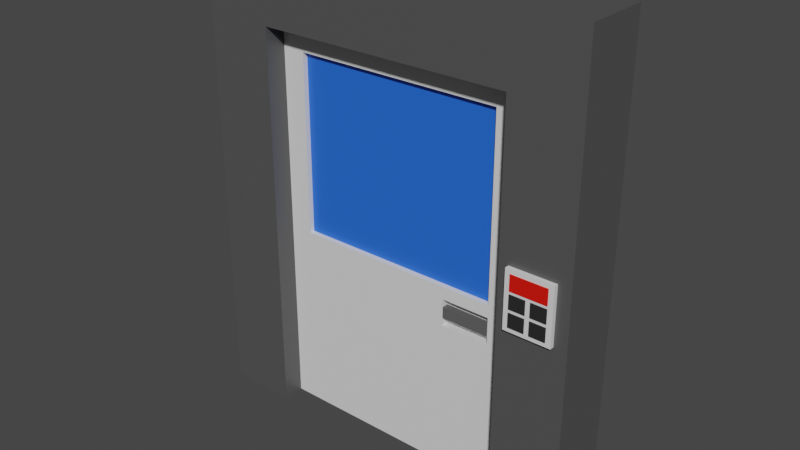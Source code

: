 # Source: SM_DoorFrame.blend  (saved by Blender 3.1.7; exported with 4.5.12 LTS)
import bpy
from mathutils import Matrix  # noqa: F401  (used for matrix-valued properties, if any)

bpy.ops.wm.read_factory_settings(use_empty=True)
scene = bpy.context.scene
scene.name = 'Scene'

# ---- collections
col_collection = bpy.data.collections.new('Collection'); scene.collection.children.link(col_collection)

# ---- materials (node trees are filled in below, after node groups)
mat_frame = bpy.data.materials.new('frame')
mat_frame.alpha_threshold = 0.0
mat_frame.use_transparent_shadow = False
mat_frame.line_color = (0.0, 0.0, 0.0, 1.0)
mat_door_window = bpy.data.materials.new('door_window')
mat_door_window.use_transparent_shadow = False
mat_door = bpy.data.materials.new('door')
mat_door.use_transparent_shadow = False
mat_door_handle = bpy.data.materials.new('door_handle')
mat_door_handle.use_transparent_shadow = False
mat_control_panel_base_color = bpy.data.materials.new('control_panel_base_color')
mat_control_panel_base_color.use_transparent_shadow = False
mat_control_panel_display = bpy.data.materials.new('control_panel_display')
mat_control_panel_display.use_transparent_shadow = False
mat_control_panel_buttons = bpy.data.materials.new('control_panel_buttons')
mat_control_panel_buttons.use_transparent_shadow = False

# ---- material node trees
mat_frame.use_nodes = True; mat_frame.node_tree.nodes.clear()
_N = mat_frame.node_tree.nodes; _L = mat_frame.node_tree.links
n0 = _N.new('ShaderNodeOutputMaterial'); n0.name = 'Material Output'; n0.location = (300, 300)
n1 = _N.new('ShaderNodeBsdfPrincipled'); n1.name = 'Principled BSDF'; n1.location = (10, 300)
n1.distribution = 'GGX'
n1.subsurface_method = 'RANDOM_WALK_SKIN'
n1.inputs[0].default_value = (0.08353, 0.08353, 0.08353, 1.0)
n1.inputs[2].default_value = 0.4
n1.inputs[3].default_value = 1.45
n1.inputs[27].default_value = (0.0, 0.0, 0.0, 1.0)
n1.inputs[28].default_value = 1.0
_L.new(n1.outputs[0], n0.inputs[0])
n0.is_active_output = True
mat_door_window.use_nodes = True; mat_door_window.node_tree.nodes.clear()
_N = mat_door_window.node_tree.nodes; _L = mat_door_window.node_tree.links
n0 = _N.new('ShaderNodeBsdfPrincipled'); n0.name = 'Principled BSDF'; n0.location = (10, 300)
n0.distribution = 'GGX'
n0.subsurface_method = 'RANDOM_WALK_SKIN'
n0.inputs[0].default_value = (0.01781, 0.1375, 0.8, 1.0)
n0.inputs[3].default_value = 1.45
n0.inputs[27].default_value = (0.0, 0.0, 0.0, 1.0)
n0.inputs[28].default_value = 1.0
n1 = _N.new('ShaderNodeOutputMaterial'); n1.name = 'Material Output'; n1.location = (300, 300)
_L.new(n0.outputs[0], n1.inputs[0])
n1.is_active_output = True
mat_door.use_nodes = True; mat_door.node_tree.nodes.clear()
_N = mat_door.node_tree.nodes; _L = mat_door.node_tree.links
n0 = _N.new('ShaderNodeBsdfPrincipled'); n0.name = 'Principled BSDF'; n0.location = (10, 300)
n0.distribution = 'GGX'
n0.subsurface_method = 'RANDOM_WALK_SKIN'
n0.inputs[3].default_value = 1.45
n0.inputs[27].default_value = (0.0, 0.0, 0.0, 1.0)
n0.inputs[28].default_value = 1.0
n1 = _N.new('ShaderNodeOutputMaterial'); n1.name = 'Material Output'; n1.location = (300, 300)
_L.new(n0.outputs[0], n1.inputs[0])
n1.is_active_output = True
mat_door_handle.use_nodes = True; mat_door_handle.node_tree.nodes.clear()
_N = mat_door_handle.node_tree.nodes; _L = mat_door_handle.node_tree.links
n0 = _N.new('ShaderNodeBsdfPrincipled'); n0.name = 'Principled BSDF'; n0.location = (10, 300)
n0.distribution = 'GGX'
n0.subsurface_method = 'RANDOM_WALK_SKIN'
n0.inputs[0].default_value = (0.1107, 0.1107, 0.1107, 1.0)
n0.inputs[3].default_value = 1.45
n0.inputs[27].default_value = (0.0, 0.0, 0.0, 1.0)
n0.inputs[28].default_value = 1.0
n1 = _N.new('ShaderNodeOutputMaterial'); n1.name = 'Material Output'; n1.location = (300, 300)
_L.new(n0.outputs[0], n1.inputs[0])
n1.is_active_output = True
mat_control_panel_base_color.use_nodes = True; mat_control_panel_base_color.node_tree.nodes.clear()
_N = mat_control_panel_base_color.node_tree.nodes; _L = mat_control_panel_base_color.node_tree.links
n0 = _N.new('ShaderNodeBsdfPrincipled'); n0.name = 'Principled BSDF'; n0.location = (10, 300)
n0.distribution = 'GGX'
n0.subsurface_method = 'RANDOM_WALK_SKIN'
n0.inputs[3].default_value = 1.45
n0.inputs[27].default_value = (0.0, 0.0, 0.0, 1.0)
n0.inputs[28].default_value = 1.0
n1 = _N.new('ShaderNodeOutputMaterial'); n1.name = 'Material Output'; n1.location = (300, 300)
_L.new(n0.outputs[0], n1.inputs[0])
n1.is_active_output = True
mat_control_panel_display.use_nodes = True; mat_control_panel_display.node_tree.nodes.clear()
_N = mat_control_panel_display.node_tree.nodes; _L = mat_control_panel_display.node_tree.links
n0 = _N.new('ShaderNodeBsdfPrincipled'); n0.name = 'Principled BSDF'; n0.location = (10, 300)
n0.distribution = 'GGX'
n0.subsurface_method = 'RANDOM_WALK_SKIN'
n0.inputs[0].default_value = (0.8, 0.006297, 0.0, 1.0)
n0.inputs[3].default_value = 1.45
n0.inputs[27].default_value = (0.0, 0.0, 0.0, 1.0)
n0.inputs[28].default_value = 1.0
n1 = _N.new('ShaderNodeOutputMaterial'); n1.name = 'Material Output'; n1.location = (300, 300)
_L.new(n0.outputs[0], n1.inputs[0])
n1.is_active_output = True
mat_control_panel_buttons.use_nodes = True; mat_control_panel_buttons.node_tree.nodes.clear()
_N = mat_control_panel_buttons.node_tree.nodes; _L = mat_control_panel_buttons.node_tree.links
n0 = _N.new('ShaderNodeBsdfPrincipled'); n0.name = 'Principled BSDF'; n0.location = (10, 300)
n0.distribution = 'GGX'
n0.subsurface_method = 'RANDOM_WALK_SKIN'
n0.inputs[0].default_value = (0.02198, 0.02198, 0.02198, 1.0)
n0.inputs[3].default_value = 1.45
n0.inputs[27].default_value = (0.0, 0.0, 0.0, 1.0)
n0.inputs[28].default_value = 1.0
n1 = _N.new('ShaderNodeOutputMaterial'); n1.name = 'Material Output'; n1.location = (300, 300)
_L.new(n0.outputs[0], n1.inputs[0])
n1.is_active_output = True

# ---- world
world_world = bpy.data.worlds.new('World'); scene.world = world_world
world_world.use_nodes = True; world_world.node_tree.nodes.clear()
_N = world_world.node_tree.nodes; _L = world_world.node_tree.links
n0 = _N.new('ShaderNodeOutputWorld'); n0.name = 'World Output'; n0.location = (300, 300)
n1 = _N.new('ShaderNodeBackground'); n1.name = 'Background'; n1.location = (10, 300)
n1.inputs[0].default_value = (0.05088, 0.05088, 0.05088, 1.0)
_L.new(n1.outputs[0], n0.inputs[0])
n0.is_active_output = True
world_world.color = (0.05088, 0.05088, 0.05088)
world_world.use_sun_shadow = False
world_world.sun_shadow_jitter_overblur = 0.0

# ---- meshes
me_cube = bpy.data.meshes.new('Cube')
me_cube.from_pydata([(1.18, 0.1949, 2.768), (1.18, 0.1949, -0.004999), (1.18, -0.1949, 2.768), (1.18, -0.1949, -0.004999), (-1.18, 0.1949, 2.768), (-1.18, 0.1949, -0.004999), (-1.18, -0.1949, 2.768), (-1.18, -0.1949, -0.004999), (-0.7658, -0.1949, 2.369), (0.7658, -0.1949, 2.369), (-0.7658, -0.1949, -0.004999), (0.7658, -0.1949, -0.004999), (-0.7658, 0.1949, -0.004999), (0.7658, 0.1949, -0.004999), (0.7658, 0.1949, 2.369), (-0.7658, 0.1949, 2.369)], [], [(0, 4, 6, 2), (3, 2, 6, 7, 10, 8, 9, 11), (7, 6, 4, 5), (13, 1, 3, 11), (7, 5, 12, 10), (1, 0, 2, 3), (5, 4, 0, 1, 13, 14, 15, 12), (9, 8, 15, 14), (15, 8, 10, 12), (13, 11, 9, 14)])
_uv = me_cube.uv_layers.new(name='UVMap')
_uv.uv.foreach_set('vector', [0.625, 0.5, 0.875, 0.5, 0.875, 0.75, 0.625, 0.75, 0.375, 0.75, 0.625, 0.75, 0.625, 1.0, 0.375, 1.0, 0.375, 0.9561, 0.589, 0.9561, 0.589, 0.7939, 0.375, 0.7939, 0.375, 0.0, 0.625, 0.0, 0.625, 0.25, 0.375, 0.25, 0.3311, 0.5, 0.375, 0.5, 0.375, 0.75, 0.3311, 0.75, 0.125, 0.75, 0.125, 0.5, 0.1689, 0.5, 0.1689, 0.75, 0.375, 0.5, 0.625, 0.5, 0.625, 0.75, 0.375, 0.75, 0.375, 0.25, 0.625, 0.25, 0.625, 0.5, 0.375, 0.5, 0.375, 0.4561, 0.589, 0.4561, 0.589, 0.2939, 0.375, 0.2939, 0.625, 0.731, 0.875, 0.731, 0.875, 0.519, 0.625, 0.519, 0.625, 0.231, 0.625, 0.01897, 0.3799, 0.01897, 0.3799, 0.231, 0.3799, 0.519, 0.3799, 0.731, 0.625, 0.731, 0.625, 0.519])
me_cube.materials.append(mat_frame)
me_cube.use_remesh_preserve_volume = False
me_cube.use_remesh_preserve_attributes = False
me_cube.use_mirror_vertex_groups = False
me_cube.update()
me_cube_002 = bpy.data.meshes.new('Cube.002')
me_cube_002.from_pydata([(-0.9058, -0.1131, -1.444), (-0.9058, -0.1131, 1.32), (-0.9058, 0.1131, -1.444), (0.3897, -0.02933, -0.3893), (-0.9058, 0.1131, 1.32), (0.3897, -0.02933, -0.1998), (0.9058, -0.1131, -1.444), (0.9058, -0.1131, 1.32), (0.9058, 0.1131, -1.444), (0.7281, -0.02933, -0.3893), (0.9058, 0.1131, 1.32), (0.7281, -0.02933, -0.1998), (-0.7277, 0.1131, 1.139), (-0.7277, -0.1131, 1.139), (-0.7277, -0.1131, -0.1119), (-0.7277, 0.1131, -0.1119), (0.7277, -0.1131, 1.139), (0.7277, 0.1131, 1.139), (0.7277, 0.1131, -0.1119), (0.7277, -0.1131, -0.1119), (-0.7277, 0.05927, 1.139), (-0.7277, -0.05927, 1.139), (-0.7277, -0.05927, -0.1119), (-0.7277, 0.05927, -0.1119), (0.7277, -0.05927, 1.139), (0.7277, 0.05927, 1.139), (0.7277, 0.05927, -0.1119), (0.7277, -0.05927, -0.1119), (0.3897, -0.1131, -0.3893), (0.3897, -0.1131, -0.1998), (0.7281, -0.1131, -0.1998), (0.7281, -0.1131, -0.3893), (0.3709, -0.1124, -0.3337), (0.3709, -0.1124, -0.2557), (0.3709, -0.04446, -0.3337), (0.3709, -0.04446, -0.2557), (0.7527, -0.1124, -0.3337), (0.7527, -0.1124, -0.2557), (0.7527, -0.04446, -0.3337), (0.7527, -0.04446, -0.2557)], [], [(0, 1, 4, 2), (17, 10, 8, 2, 4, 12, 15, 18), (4, 10, 17, 12), (8, 10, 7, 6), (6, 7, 16, 19, 30, 31), (19, 14, 13, 1, 0, 6, 31, 28, 29, 30), (16, 7, 1, 13), (2, 8, 6, 0), (10, 4, 1, 7), (13, 14, 22, 21), (12, 17, 25, 20), (18, 15, 23, 26), (16, 13, 21, 24), (22, 27, 24, 21), (23, 20, 25, 26), (17, 18, 26, 25), (14, 19, 27, 22), (19, 16, 24, 27), (15, 12, 20, 23), (3, 5, 29, 28), (3, 9, 11, 5), (11, 9, 31, 30), (31, 9, 3, 28), (29, 5, 11, 30), (32, 33, 35, 34), (34, 35, 39, 38), (38, 39, 37, 36), (36, 37, 33, 32), (34, 38, 36, 32), (39, 35, 33, 37)])
me_cube_002.polygons.foreach_set('material_index', [1, 1, 1, 1, 1, 1, 1, 1, 1, 1, 1, 1, 1, 0, 1, 1, 1, 1, 1, 1, 1, 1, 1, 1, 2, 2, 2, 2, 2, 2])
_uv = me_cube_002.uv_layers.new(name='UVMap')
_uv.uv.foreach_set('vector', [0.375, 0.0, 0.625, 0.0, 0.625, 0.25, 0.375, 0.25, 0.6086, 0.4754, 0.625, 0.5, 0.375, 0.5, 0.375, 0.25, 0.625, 0.25, 0.6086, 0.2746, 0.4955, 0.2746, 0.4955, 0.4754, 0.625, 0.25, 0.625, 0.5, 0.6086, 0.4754, 0.6086, 0.2746, 0.375, 0.5, 0.625, 0.5, 0.625, 0.75, 0.375, 0.75, 0.375, 0.75, 0.625, 0.75, 0.6086, 0.7746, 0.4955, 0.7746, 0.4875, 0.7745, 0.4704, 0.7745, 0.4955, 0.7746, 0.4955, 0.9754, 0.6086, 0.9754, 0.625, 1.0, 0.375, 1.0, 0.375, 0.75, 0.4704, 0.7745, 0.4704, 0.8212, 0.4875, 0.8212, 0.4875, 0.7745, 0.6086, 0.7746, 0.625, 0.75, 0.625, 1.0, 0.6086, 0.9754, 0.125, 0.5, 0.375, 0.5, 0.375, 0.75, 0.125, 0.75, 0.625, 0.5, 0.875, 0.5, 0.875, 0.75, 0.625, 0.75, 0.6086, 0.9754, 0.4955, 0.9754, 0.4955, 0.9754, 0.6086, 0.9754, 0.6086, 0.2746, 0.6086, 0.4754, 0.6086, 0.4754, 0.6086, 0.2746, 0.4955, 0.4754, 0.4955, 0.2746, 0.4955, 0.2746, 0.4955, 0.4754, 0.6086, 0.7746, 0.6086, 0.9754, 0.6086, 0.9754, 0.6086, 0.7746, 0.4955, 0.9754, 0.4955, 0.7746, 0.6086, 0.7746, 0.6086, 0.9754, 0.4955, 0.2746, 0.6086, 0.2746, 0.6086, 0.4754, 0.4955, 0.4754, 0.6086, 0.4754, 0.4955, 0.4754, 0.4955, 0.4754, 0.6086, 0.4754, 0.4955, 0.9754, 0.4955, 0.7746, 0.4955, 0.7746, 0.4955, 0.9754, 0.4955, 0.7746, 0.6086, 0.7746, 0.6086, 0.7746, 0.4955, 0.7746, 0.4955, 0.2746, 0.6086, 0.2746, 0.6086, 0.2746, 0.4955, 0.2746, 0.375, 0.25, 0.625, 0.25, 0.625, 0.1551, 0.375, 0.1551, 0.375, 0.25, 0.375, 0.5, 0.625, 0.5, 0.625, 0.25, 0.625, 0.5, 0.375, 0.5, 0.375, 0.5949, 0.625, 0.5949, 0.375, 0.5949, 0.375, 0.5, 0.125, 0.5, 0.125, 0.5949, 0.875, 0.5949, 0.875, 0.5, 0.625, 0.5, 0.625, 0.5949, 0.375, 0.0, 0.625, 0.0, 0.625, 0.25, 0.375, 0.25, 0.375, 0.25, 0.625, 0.25, 0.625, 0.5, 0.375, 0.5, 0.375, 0.5, 0.625, 0.5, 0.625, 0.75, 0.375, 0.75, 0.375, 0.75, 0.625, 0.75, 0.625, 1.0, 0.375, 1.0, 0.125, 0.5, 0.375, 0.5, 0.375, 0.75, 0.125, 0.75, 0.625, 0.5, 0.875, 0.5, 0.875, 0.75, 0.625, 0.75])
me_cube_002.materials.append(mat_door_window)
me_cube_002.materials.append(mat_door)
me_cube_002.materials.append(mat_door_handle)
me_cube_002.use_remesh_fix_poles = True
me_cube_002.use_remesh_preserve_attributes = False
me_cube_002.update()
me_cube_003 = bpy.data.meshes.new('Cube.003')
me_cube_003.from_pydata([(-0.1395, -0.2215, -0.1952), (-0.1395, -0.2215, 0.1522), (-0.1395, -0.1837, -0.1952), (-0.1395, -0.1837, 0.1522), (0.1397, -0.2215, -0.1952), (0.1397, -0.2215, 0.1522), (0.1397, -0.1837, -0.1952), (0.1397, -0.1837, 0.1522), (-0.1095, -0.2256, 0.03383), (-0.1095, -0.2256, 0.128), (-0.1095, -0.2171, 0.03383), (-0.1095, -0.2171, 0.128), (0.1086, -0.2256, 0.03383), (0.1086, -0.2256, 0.128), (0.1086, -0.2171, 0.03383), (0.1086, -0.2171, 0.128), (-0.1095, -0.2256, -0.1699), (-0.1095, -0.2256, -0.08607), (-0.1095, -0.2171, -0.1699), (-0.1095, -0.2171, -0.08607), (0.1086, -0.2256, -0.1699), (0.1086, -0.2256, -0.08607), (0.1086, -0.2171, -0.1699), (0.1086, -0.2171, -0.08607), (0.01393, -0.2171, -0.1699), (-0.01484, -0.2171, -0.1699), (-0.01484, -0.2171, -0.08607), (0.01393, -0.2171, -0.08607), (-0.01484, -0.2256, -0.1699), (0.01393, -0.2256, -0.1699), (0.01393, -0.2256, -0.08607), (-0.01484, -0.2256, -0.08607), (-0.1095, -0.2256, -0.06698), (-0.1095, -0.2256, 0.01684), (-0.1095, -0.2171, -0.06698), (-0.1095, -0.2171, 0.01684), (0.1086, -0.2256, -0.06698), (0.1086, -0.2256, 0.01684), (0.1086, -0.2171, -0.06698), (0.1086, -0.2171, 0.01684), (0.01393, -0.2171, -0.06698), (-0.01484, -0.2171, -0.06698), (-0.01484, -0.2171, 0.01684), (0.01393, -0.2171, 0.01684), (-0.01484, -0.2256, -0.06698), (0.01393, -0.2256, -0.06698), (0.01393, -0.2256, 0.01684), (-0.01484, -0.2256, 0.01684)], [], [(0, 1, 3, 2), (2, 3, 7, 6), (6, 7, 5, 4), (4, 5, 1, 0), (2, 6, 4, 0), (7, 3, 1, 5), (8, 9, 11, 10), (10, 11, 15, 14), (14, 15, 13, 12), (12, 13, 9, 8), (10, 14, 12, 8), (15, 11, 9, 13), (16, 17, 19, 18), (24, 27, 23, 22), (22, 23, 21, 20), (28, 31, 17, 16), (24, 22, 20, 29), (26, 19, 17, 31), (23, 27, 30, 21), (30, 27, 24, 29), (18, 25, 28, 16), (32, 33, 35, 34), (20, 21, 30, 29), (40, 43, 39, 38), (18, 19, 26, 25), (31, 28, 25, 26), (38, 39, 37, 36), (44, 47, 33, 32), (40, 38, 36, 45), (42, 35, 33, 47), (39, 43, 46, 37), (46, 43, 40, 45), (34, 41, 44, 32), (36, 37, 46, 45), (34, 35, 42, 41), (47, 44, 41, 42)])
me_cube_003.polygons.foreach_set('material_index', [0, 0, 0, 0, 0, 0, 1, 1, 1, 1, 1, 1, 2, 2, 2, 2, 2, 2, 2, 2, 2, 2, 2, 2, 2, 2, 2, 2, 2, 2, 2, 2, 2, 2, 2, 2])
_uv = me_cube_003.uv_layers.new(name='UVMap')
_uv.uv.foreach_set('vector', [0.375, 0.0, 0.625, 0.0, 0.625, 0.25, 0.375, 0.25, 0.375, 0.25, 0.625, 0.25, 0.625, 0.5, 0.375, 0.5, 0.375, 0.5, 0.625, 0.5, 0.625, 0.75, 0.375, 0.75, 0.375, 0.75, 0.625, 0.75, 0.625, 1.0, 0.375, 1.0, 0.125, 0.5, 0.375, 0.5, 0.375, 0.75, 0.125, 0.75, 0.625, 0.5, 0.875, 0.5, 0.875, 0.75, 0.625, 0.75, 0.375, 0.0, 0.625, 0.0, 0.625, 0.25, 0.375, 0.25, 0.375, 0.25, 0.625, 0.25, 0.625, 0.5, 0.375, 0.5, 0.375, 0.5, 0.625, 0.5, 0.625, 0.75, 0.375, 0.75, 0.375, 0.75, 0.625, 0.75, 0.625, 1.0, 0.375, 1.0, 0.125, 0.5, 0.375, 0.5, 0.375, 0.75, 0.125, 0.75, 0.625, 0.5, 0.875, 0.5, 0.875, 0.75, 0.625, 0.75, 0.375, 0.0, 0.625, 0.0, 0.625, 0.25, 0.375, 0.25, 0.375, 0.4167, 0.625, 0.4167, 0.625, 0.5, 0.375, 0.5, 0.375, 0.5, 0.625, 0.5, 0.625, 0.75, 0.375, 0.75, 0.375, 0.9167, 0.625, 0.9167, 0.625, 1.0, 0.375, 1.0, 0.2917, 0.5, 0.375, 0.5, 0.375, 0.75, 0.2917, 0.75, 0.7917, 0.5, 0.875, 0.5, 0.875, 0.75, 0.7917, 0.75, 0.625, 0.5, 0.7083, 0.5, 0.7083, 0.75, 0.625, 0.75, 0.625, 0.8333, 0.625, 0.4167, 0.2917, 0.5, 0.375, 0.8333, 0.125, 0.5, 0.2083, 0.5, 0.2083, 0.75, 0.125, 0.75, 0.375, 0.0, 0.625, 0.0, 0.625, 0.25, 0.375, 0.25, 0.375, 0.75, 0.625, 0.75, 0.625, 0.8333, 0.375, 0.8333, 0.375, 0.4167, 0.625, 0.4167, 0.625, 0.5, 0.375, 0.5, 0.375, 0.25, 0.625, 0.25, 0.625, 0.3333, 0.375, 0.3333, 0.625, 0.9167, 0.375, 0.9167, 0.2083, 0.5, 0.625, 0.3333, 0.375, 0.5, 0.625, 0.5, 0.625, 0.75, 0.375, 0.75, 0.375, 0.9167, 0.625, 0.9167, 0.625, 1.0, 0.375, 1.0, 0.2917, 0.5, 0.375, 0.5, 0.375, 0.75, 0.2917, 0.75, 0.7917, 0.5, 0.875, 0.5, 0.875, 0.75, 0.7917, 0.75, 0.625, 0.5, 0.7083, 0.5, 0.7083, 0.75, 0.625, 0.75, 0.625, 0.8333, 0.625, 0.4167, 0.2917, 0.5, 0.375, 0.8333, 0.125, 0.5, 0.2083, 0.5, 0.2083, 0.75, 0.125, 0.75, 0.375, 0.75, 0.625, 0.75, 0.625, 0.8333, 0.375, 0.8333, 0.375, 0.25, 0.625, 0.25, 0.625, 0.3333, 0.375, 0.3333, 0.625, 0.9167, 0.375, 0.9167, 0.2083, 0.5, 0.625, 0.3333])
me_cube_003.materials.append(mat_control_panel_base_color)
me_cube_003.materials.append(mat_control_panel_display)
me_cube_003.materials.append(mat_control_panel_buttons)
me_cube_003.use_remesh_fix_poles = True
me_cube_003.use_remesh_preserve_attributes = False
me_cube_003.update()

# ---- objects
ob_door_frame = bpy.data.objects.new('door_frame', me_cube)
ob_cube_002 = bpy.data.objects.new('Cube.002', me_cube_002)
ob_door_control_panel = bpy.data.objects.new('door_control_panel', me_cube_003)

# ---- transforms, parenting, visibility, modifiers, constraints
ob_door_frame.location = (0.0, 0.0, 0.0)
ob_door_frame.lock_rotations_4d = False
ob_door_frame.empty_display_type = 'ARROWS'
ob_door_frame.lineart.crease_threshold = 0.0
ob_cube_002.location = (0.0, 0.0, 1.243)
ob_cube_002.scale = (0.8627, 0.5842, 0.8627)
ob_door_control_panel.location = (0.9625, -1.817e-07, 1.353)

# ---- collection membership
col_collection.objects.link(ob_door_frame)
col_collection.objects.link(ob_cube_002)
col_collection.objects.link(ob_door_control_panel)

# ---- scene / render settings (as saved in the file)
scene.frame_start = 1; scene.frame_end = 250; scene.frame_set(1)
scene.render.engine = 'BLENDER_EEVEE_NEXT'
scene.cycles.sampling_pattern = 'TABULATED_SOBOL'
scene.cycles.use_light_tree = False
scene.view_settings.view_transform = 'Filmic'
bpy.context.view_layer.update()

# ---- added for rendering (the .blend has no active camera and no usable light): camera, sun
cam_auto = bpy.data.cameras.new('AutoCamera')
cam_auto.lens = 50.0
cam_auto.sensor_width = 36.0
cam_auto.clip_end = 1000.0
ob_auto_camera = bpy.data.objects.new('AutoCamera', cam_auto)
scene.collection.objects.link(ob_auto_camera)
ob_auto_camera.location = (3.39203, -4.08579, 4.09533)
ob_auto_camera.rotation_euler = (1.09748, -7.21219e-08, 0.694738)
scene.camera = ob_auto_camera
light_auto_sun = bpy.data.lights.new('AutoSun', 'SUN')
light_auto_sun.energy = 3.0
light_auto_sun.angle = 0.0523599
ob_auto_sun = bpy.data.objects.new('AutoSun', light_auto_sun)
scene.collection.objects.link(ob_auto_sun)
ob_auto_sun.rotation_euler = (0.872665, 0.174533, 0.523599)
bpy.context.view_layer.update()
